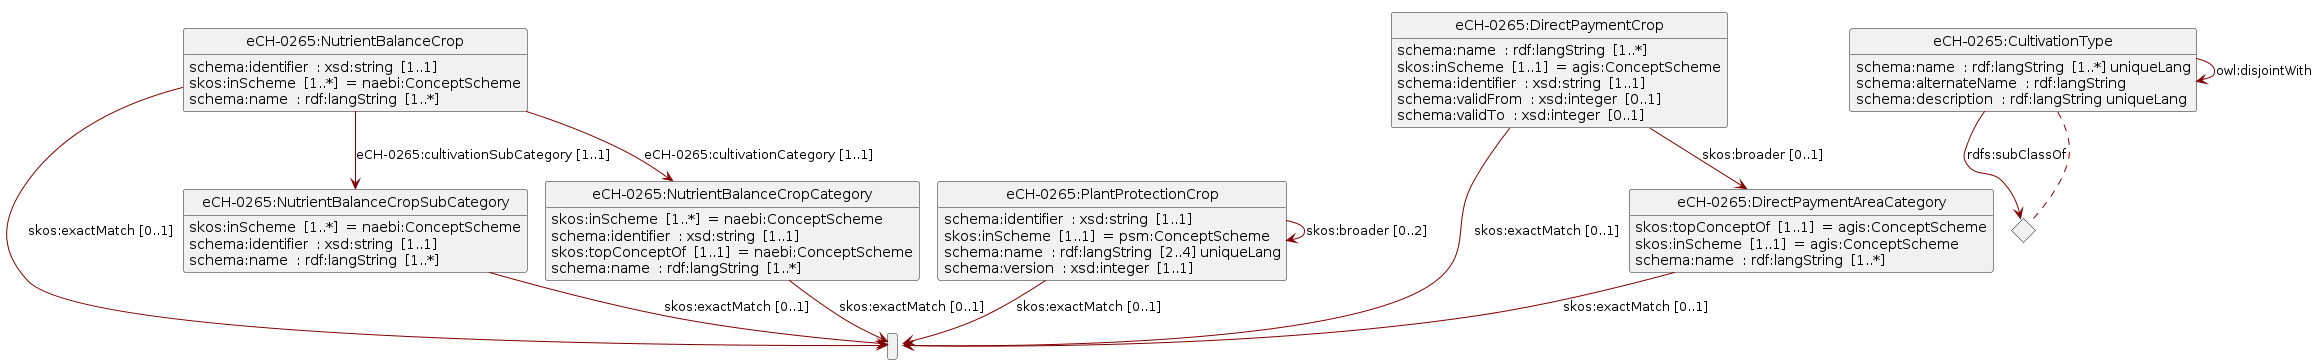

The diagram above was rendered by PlantUML. Its source (embedded in the PNG):
@startuml
!pragma layout smetana
set namespaceSeparator none
skinparam classFontSize 14
!define LIGHTORANGE
!pragma svgSize <U+1F610> XX
skinparam componentStyle uml2
skinparam wrapMessageWidth 100
skinparam ArrowColor #Maroon
set namespaceSeparator none 
Class 7ee7f0170ec778b89d3f421e66439802 as " " 
Class "eCH-0265:NutrientBalanceCropSubCategory" 
"eCH-0265:NutrientBalanceCropSubCategory" : skos:inScheme  [1..*]  = naebi:ConceptScheme  
"eCH-0265:NutrientBalanceCropSubCategory" : schema:identifier  : xsd:string  [1..1]  
"eCH-0265:NutrientBalanceCropSubCategory" : schema:name  : rdf:langString  [1..*]  
"eCH-0265:NutrientBalanceCropSubCategory" --> "7ee7f0170ec778b89d3f421e66439802" : skos:exactMatch [0..1]  
Class "eCH-0265:PlantProtectionCrop" 
"eCH-0265:PlantProtectionCrop" : schema:identifier  : xsd:string  [1..1]  
"eCH-0265:PlantProtectionCrop" : skos:inScheme  [1..1]  = psm:ConceptScheme  
"eCH-0265:PlantProtectionCrop" : schema:name  : rdf:langString  [2..4] uniqueLang  
"eCH-0265:PlantProtectionCrop" : schema:version  : xsd:integer  [1..1]  
"eCH-0265:PlantProtectionCrop" --> "eCH-0265:PlantProtectionCrop" : skos:broader<U+00A0>[0..2]  
"eCH-0265:PlantProtectionCrop" --> "7ee7f0170ec778b89d3f421e66439802" : skos:exactMatch [0..1]  
Class "eCH-0265:NutrientBalanceCropCategory" 
"eCH-0265:NutrientBalanceCropCategory" : skos:inScheme  [1..*]  = naebi:ConceptScheme  
"eCH-0265:NutrientBalanceCropCategory" : schema:identifier  : xsd:string  [1..1]  
"eCH-0265:NutrientBalanceCropCategory" : skos:topConceptOf  [1..1]  = naebi:ConceptScheme  
"eCH-0265:NutrientBalanceCropCategory" : schema:name  : rdf:langString  [1..*]  
"eCH-0265:NutrientBalanceCropCategory" --> "7ee7f0170ec778b89d3f421e66439802" : skos:exactMatch [0..1]  
Class "eCH-0265:NutrientBalanceCrop" 
"eCH-0265:NutrientBalanceCrop" : schema:identifier  : xsd:string  [1..1]  
"eCH-0265:NutrientBalanceCrop" : skos:inScheme  [1..*]  = naebi:ConceptScheme  
"eCH-0265:NutrientBalanceCrop" : schema:name  : rdf:langString  [1..*]  
"eCH-0265:NutrientBalanceCrop" --> "7ee7f0170ec778b89d3f421e66439802" : skos:exactMatch [0..1]  
"eCH-0265:NutrientBalanceCrop" --> "eCH-0265:NutrientBalanceCropSubCategory" : eCH-0265:cultivationSubCategory<U+00A0>[1..1]  
"eCH-0265:NutrientBalanceCrop" --> "eCH-0265:NutrientBalanceCropCategory" : eCH-0265:cultivationCategory<U+00A0>[1..1]  
Class "eCH-0265:DirectPaymentCrop" 
"eCH-0265:DirectPaymentCrop" : schema:name  : rdf:langString  [1..*]  
"eCH-0265:DirectPaymentCrop" : skos:inScheme  [1..1]  = agis:ConceptScheme  
"eCH-0265:DirectPaymentCrop" : schema:identifier  : xsd:string  [1..1]  
"eCH-0265:DirectPaymentCrop" : schema:validFrom  : xsd:integer  [0..1]  
"eCH-0265:DirectPaymentCrop" : schema:validTo  : xsd:integer  [0..1]  
"eCH-0265:DirectPaymentCrop" --> "eCH-0265:DirectPaymentAreaCategory" : skos:broader<U+00A0>[0..1]  
"eCH-0265:DirectPaymentCrop" --> "7ee7f0170ec778b89d3f421e66439802" : skos:exactMatch [0..1]  
Class "eCH-0265:CultivationType" 
"eCH-0265:CultivationType" : schema:name  : rdf:langString  [1..*] uniqueLang  
"eCH-0265:CultivationType" : schema:alternateName  : rdf:langString  
"eCH-0265:CultivationType" : schema:description  : rdf:langString uniqueLang  
<> diamond_CultivationType_cfbf93d40fede6296ec34bd6cbc6902f
"eCH-0265:CultivationType" --> "diamond_CultivationType_cfbf93d40fede6296ec34bd6cbc6902f" : rdfs:subClassOf
diamond_CultivationType_cfbf93d40fede6296ec34bd6cbc6902f ..  "eCH-0265:CultivationType"
"eCH-0265:CultivationType" --> "eCH-0265:CultivationType" : owl:disjointWith 
Class "eCH-0265:DirectPaymentAreaCategory" 
"eCH-0265:DirectPaymentAreaCategory" : skos:topConceptOf  [1..1]  = agis:ConceptScheme  
"eCH-0265:DirectPaymentAreaCategory" : skos:inScheme  [1..1]  = agis:ConceptScheme  
"eCH-0265:DirectPaymentAreaCategory" : schema:name  : rdf:langString  [1..*]  
"eCH-0265:DirectPaymentAreaCategory" --> "7ee7f0170ec778b89d3f421e66439802" : skos:exactMatch [0..1]  
hide circle
hide empty members
remove @unlinked
@enduml